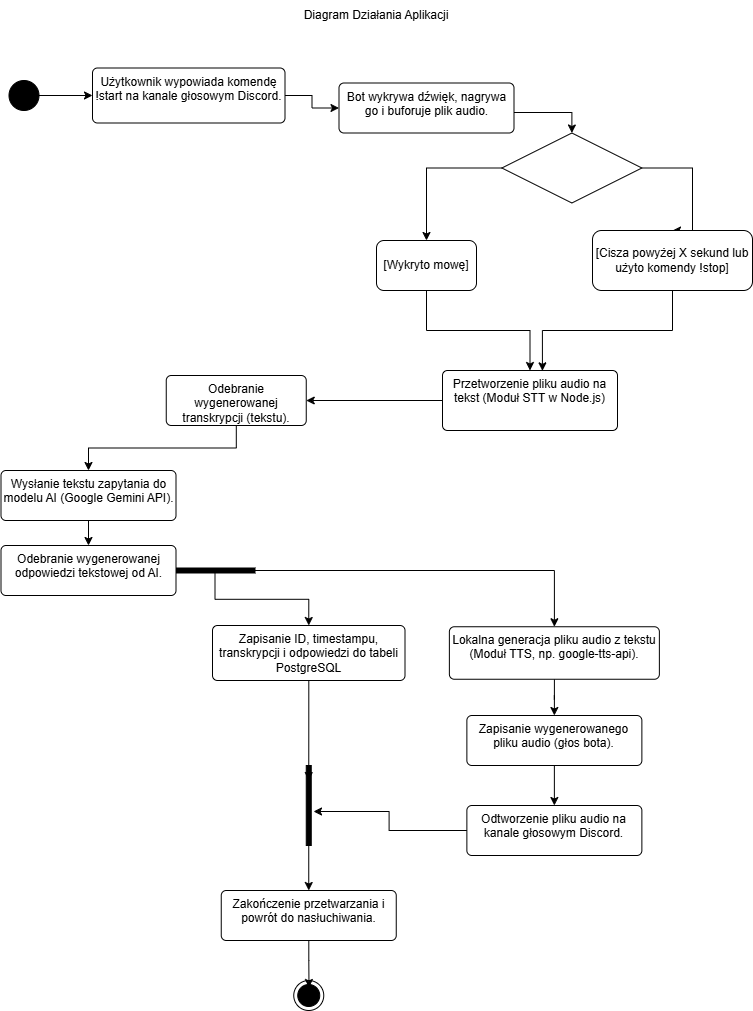

The diagram above was exported from draw.io. Its source (the exported page's mxGraphModel, read from the mxfile embedded in the PNG):
<mxGraphModel dx="1414" dy="757" grid="1" gridSize="10" guides="1" tooltips="1" connect="1" arrows="1" fold="1" page="1" pageScale="1" pageWidth="827" pageHeight="1169" math="0" shadow="0">
  <root>
    <mxCell id="0" />
    <mxCell id="1" parent="0" />
    <mxCell id="-b859pH9WAtSbtcVTeWW-1" parent="1" style="text;html=1;whiteSpace=wrap;strokeColor=none;fillColor=none;align=center;verticalAlign=middle;rounded=0;" value="Diagram Działania Aplikacji" vertex="1">
      <mxGeometry height="30" width="170" x="329" y="80" as="geometry" />
    </mxCell>
    <mxCell id="-b859pH9WAtSbtcVTeWW-8" edge="1" parent="1" source="-b859pH9WAtSbtcVTeWW-2" style="edgeStyle=orthogonalEdgeStyle;rounded=0;orthogonalLoop=1;jettySize=auto;html=1;entryX=0;entryY=0.5;entryDx=0;entryDy=0;" target="-b859pH9WAtSbtcVTeWW-4">
      <mxGeometry relative="1" as="geometry" />
    </mxCell>
    <mxCell id="-b859pH9WAtSbtcVTeWW-2" parent="1" style="ellipse;fillColor=strokeColor;html=1;" value="" vertex="1">
      <mxGeometry height="30" width="30" x="46.5" y="160" as="geometry" />
    </mxCell>
    <mxCell id="-b859pH9WAtSbtcVTeWW-3" parent="1" style="ellipse;html=1;shape=endState;fillColor=strokeColor;" value="" vertex="1">
      <mxGeometry height="30" width="30" x="331.25" y="1060" as="geometry" />
    </mxCell>
    <mxCell id="-b859pH9WAtSbtcVTeWW-14" edge="1" parent="1" source="-b859pH9WAtSbtcVTeWW-4" style="edgeStyle=orthogonalEdgeStyle;rounded=0;orthogonalLoop=1;jettySize=auto;html=1;" target="-b859pH9WAtSbtcVTeWW-9">
      <mxGeometry relative="1" as="geometry" />
    </mxCell>
    <mxCell id="-b859pH9WAtSbtcVTeWW-4" parent="1" style="html=1;align=center;verticalAlign=top;rounded=1;absoluteArcSize=1;arcSize=10;dashed=0;whiteSpace=wrap;" value="Użytkownik wypowiada komendę !start na kanale głosowym Discord." vertex="1">
      <mxGeometry height="55" width="192.5" x="130" y="147.5" as="geometry" />
    </mxCell>
    <mxCell id="-b859pH9WAtSbtcVTeWW-25" edge="1" parent="1" source="-b859pH9WAtSbtcVTeWW-5" style="edgeStyle=orthogonalEdgeStyle;rounded=0;orthogonalLoop=1;jettySize=auto;html=1;entryX=0.5;entryY=0;entryDx=0;entryDy=0;" target="-b859pH9WAtSbtcVTeWW-23">
      <mxGeometry relative="1" as="geometry" />
    </mxCell>
    <mxCell id="-b859pH9WAtSbtcVTeWW-26" edge="1" parent="1" source="-b859pH9WAtSbtcVTeWW-5" style="edgeStyle=orthogonalEdgeStyle;rounded=0;orthogonalLoop=1;jettySize=auto;html=1;" target="-b859pH9WAtSbtcVTeWW-24">
      <mxGeometry relative="1" as="geometry" />
    </mxCell>
    <mxCell id="-b859pH9WAtSbtcVTeWW-5" parent="1" style="html=1;points=[];perimeter=orthogonalPerimeter;fillColor=strokeColor;rotation=-90;" value="" vertex="1">
      <mxGeometry height="80" width="5" x="250" y="610" as="geometry" />
    </mxCell>
    <mxCell id="FAxNqp9nZQFSeKkMcI6o-10" edge="1" parent="1" source="-b859pH9WAtSbtcVTeWW-9" style="edgeStyle=orthogonalEdgeStyle;rounded=0;orthogonalLoop=1;jettySize=auto;html=1;entryX=0.5;entryY=0;entryDx=0;entryDy=0;" target="FAxNqp9nZQFSeKkMcI6o-4">
      <mxGeometry relative="1" as="geometry">
        <Array as="points">
          <mxPoint x="609" y="192" />
        </Array>
      </mxGeometry>
    </mxCell>
    <mxCell id="-b859pH9WAtSbtcVTeWW-9" parent="1" style="html=1;align=center;verticalAlign=top;rounded=1;absoluteArcSize=1;arcSize=10;dashed=0;whiteSpace=wrap;" value="Bot wykrywa dźwięk, nagrywa go i buforuje plik audio." vertex="1">
      <mxGeometry height="50" width="175" x="376.5" y="162.5" as="geometry" />
    </mxCell>
    <mxCell id="-b859pH9WAtSbtcVTeWW-20" edge="1" parent="1" source="-b859pH9WAtSbtcVTeWW-10" style="edgeStyle=orthogonalEdgeStyle;rounded=0;orthogonalLoop=1;jettySize=auto;html=1;entryX=1;entryY=0.5;entryDx=0;entryDy=0;" target="-b859pH9WAtSbtcVTeWW-11">
      <mxGeometry relative="1" as="geometry" />
    </mxCell>
    <mxCell id="-b859pH9WAtSbtcVTeWW-10" parent="1" style="html=1;align=center;verticalAlign=top;rounded=1;absoluteArcSize=1;arcSize=10;dashed=0;whiteSpace=wrap;" value="Przetworzenie pliku audio na tekst (Moduł STT w Node.js)" vertex="1">
      <mxGeometry height="60" width="175" x="480" y="450" as="geometry" />
    </mxCell>
    <mxCell id="-b859pH9WAtSbtcVTeWW-17" edge="1" parent="1" source="-b859pH9WAtSbtcVTeWW-11" style="edgeStyle=orthogonalEdgeStyle;rounded=0;orthogonalLoop=1;jettySize=auto;html=1;entryX=0.5;entryY=0;entryDx=0;entryDy=0;" target="-b859pH9WAtSbtcVTeWW-12">
      <mxGeometry relative="1" as="geometry" />
    </mxCell>
    <mxCell id="-b859pH9WAtSbtcVTeWW-11" parent="1" style="html=1;align=center;verticalAlign=top;rounded=1;absoluteArcSize=1;arcSize=10;dashed=0;whiteSpace=wrap;" value="Odebranie wygenerowanej transkrypcji (tekstu)." vertex="1">
      <mxGeometry height="50" width="140" x="203.75" y="455" as="geometry" />
    </mxCell>
    <mxCell id="-b859pH9WAtSbtcVTeWW-18" edge="1" parent="1" source="-b859pH9WAtSbtcVTeWW-12" style="edgeStyle=orthogonalEdgeStyle;rounded=0;orthogonalLoop=1;jettySize=auto;html=1;entryX=0.5;entryY=0;entryDx=0;entryDy=0;" target="-b859pH9WAtSbtcVTeWW-13">
      <mxGeometry relative="1" as="geometry" />
    </mxCell>
    <mxCell id="-b859pH9WAtSbtcVTeWW-12" parent="1" style="html=1;align=center;verticalAlign=top;rounded=1;absoluteArcSize=1;arcSize=10;dashed=0;whiteSpace=wrap;" value="Wysłanie tekstu zapytania do modelu AI (Google Gemini API)." vertex="1">
      <mxGeometry height="50" width="175" x="38.5" y="550" as="geometry" />
    </mxCell>
    <mxCell id="-b859pH9WAtSbtcVTeWW-13" parent="1" style="html=1;align=center;verticalAlign=top;rounded=1;absoluteArcSize=1;arcSize=10;dashed=0;whiteSpace=wrap;" value="Odebranie wygenerowanej odpowiedzi tekstowej od AI." vertex="1">
      <mxGeometry height="50" width="175" x="38.5" y="625" as="geometry" />
    </mxCell>
    <mxCell id="-b859pH9WAtSbtcVTeWW-23" parent="1" style="html=1;align=center;verticalAlign=top;rounded=1;absoluteArcSize=1;arcSize=10;dashed=0;whiteSpace=wrap;" value="Zapisanie ID, timestampu, transkrypcji i odpowiedzi do tabeli PostgreSQL" vertex="1">
      <mxGeometry height="55" width="192.5" x="250" y="705" as="geometry" />
    </mxCell>
    <mxCell id="-b859pH9WAtSbtcVTeWW-29" edge="1" parent="1" source="-b859pH9WAtSbtcVTeWW-24" style="edgeStyle=orthogonalEdgeStyle;rounded=0;orthogonalLoop=1;jettySize=auto;html=1;entryX=0.5;entryY=0;entryDx=0;entryDy=0;" target="-b859pH9WAtSbtcVTeWW-28">
      <mxGeometry relative="1" as="geometry" />
    </mxCell>
    <mxCell id="-b859pH9WAtSbtcVTeWW-24" parent="1" style="html=1;align=center;verticalAlign=top;rounded=1;absoluteArcSize=1;arcSize=10;dashed=0;whiteSpace=wrap;" value="Lokalna generacja pliku audio z tekstu (Moduł TTS, np. google-tts-api)." vertex="1">
      <mxGeometry height="52.5" width="210" x="486.87" y="706.25" as="geometry" />
    </mxCell>
    <mxCell id="-b859pH9WAtSbtcVTeWW-27" parent="1" style="html=1;align=center;verticalAlign=top;rounded=1;absoluteArcSize=1;arcSize=10;dashed=0;whiteSpace=wrap;" value="Odtworzenie pliku audio na kanale głosowym Discord." vertex="1">
      <mxGeometry height="50" width="175" x="504.37" y="885" as="geometry" />
    </mxCell>
    <mxCell id="-b859pH9WAtSbtcVTeWW-30" edge="1" parent="1" source="-b859pH9WAtSbtcVTeWW-28" style="edgeStyle=orthogonalEdgeStyle;rounded=0;orthogonalLoop=1;jettySize=auto;html=1;" target="-b859pH9WAtSbtcVTeWW-27">
      <mxGeometry relative="1" as="geometry" />
    </mxCell>
    <mxCell id="-b859pH9WAtSbtcVTeWW-28" parent="1" style="html=1;align=center;verticalAlign=top;rounded=1;absoluteArcSize=1;arcSize=10;dashed=0;whiteSpace=wrap;" value="Zapisanie wygenerowanego pliku audio (głos bota)." vertex="1">
      <mxGeometry height="50" width="175" x="504.37" y="795" as="geometry" />
    </mxCell>
    <mxCell id="-b859pH9WAtSbtcVTeWW-35" edge="1" parent="1" source="-b859pH9WAtSbtcVTeWW-31" style="edgeStyle=orthogonalEdgeStyle;rounded=0;orthogonalLoop=1;jettySize=auto;html=1;entryX=0.5;entryY=0;entryDx=0;entryDy=0;" target="-b859pH9WAtSbtcVTeWW-34">
      <mxGeometry relative="1" as="geometry" />
    </mxCell>
    <mxCell id="-b859pH9WAtSbtcVTeWW-31" parent="1" style="html=1;points=[];perimeter=orthogonalPerimeter;fillColor=strokeColor;" value="" vertex="1">
      <mxGeometry height="80" width="5" x="343.75" y="845" as="geometry" />
    </mxCell>
    <mxCell id="-b859pH9WAtSbtcVTeWW-32" edge="1" parent="1" source="-b859pH9WAtSbtcVTeWW-23" style="edgeStyle=orthogonalEdgeStyle;rounded=0;orthogonalLoop=1;jettySize=auto;html=1;entryX=0.5;entryY=0.188;entryDx=0;entryDy=0;entryPerimeter=0;" target="-b859pH9WAtSbtcVTeWW-31">
      <mxGeometry relative="1" as="geometry" />
    </mxCell>
    <mxCell id="-b859pH9WAtSbtcVTeWW-33" edge="1" parent="1" source="-b859pH9WAtSbtcVTeWW-27" style="edgeStyle=orthogonalEdgeStyle;rounded=0;orthogonalLoop=1;jettySize=auto;html=1;entryX=1.45;entryY=0.575;entryDx=0;entryDy=0;entryPerimeter=0;" target="-b859pH9WAtSbtcVTeWW-31">
      <mxGeometry relative="1" as="geometry" />
    </mxCell>
    <mxCell id="-b859pH9WAtSbtcVTeWW-34" parent="1" style="html=1;align=center;verticalAlign=top;rounded=1;absoluteArcSize=1;arcSize=10;dashed=0;whiteSpace=wrap;" value="Zakończenie przetwarzania i powrót do nasłuchiwania." vertex="1">
      <mxGeometry height="50" width="175" x="258.75" y="970" as="geometry" />
    </mxCell>
    <mxCell id="-b859pH9WAtSbtcVTeWW-36" edge="1" parent="1" source="-b859pH9WAtSbtcVTeWW-34" style="edgeStyle=orthogonalEdgeStyle;rounded=0;orthogonalLoop=1;jettySize=auto;html=1;entryX=0.508;entryY=0.233;entryDx=0;entryDy=0;entryPerimeter=0;" target="-b859pH9WAtSbtcVTeWW-3">
      <mxGeometry relative="1" as="geometry" />
    </mxCell>
    <mxCell id="FAxNqp9nZQFSeKkMcI6o-7" edge="1" parent="1" source="FAxNqp9nZQFSeKkMcI6o-4" style="edgeStyle=orthogonalEdgeStyle;rounded=0;orthogonalLoop=1;jettySize=auto;html=1;entryX=0.5;entryY=0;entryDx=0;entryDy=0;" target="FAxNqp9nZQFSeKkMcI6o-5">
      <mxGeometry relative="1" as="geometry" />
    </mxCell>
    <mxCell id="FAxNqp9nZQFSeKkMcI6o-11" edge="1" parent="1" source="FAxNqp9nZQFSeKkMcI6o-4" style="edgeStyle=orthogonalEdgeStyle;rounded=0;orthogonalLoop=1;jettySize=auto;html=1;entryX=0.5;entryY=0;entryDx=0;entryDy=0;exitX=1;exitY=0.5;exitDx=0;exitDy=0;" target="FAxNqp9nZQFSeKkMcI6o-6">
      <mxGeometry relative="1" as="geometry">
        <Array as="points">
          <mxPoint x="730" y="248" />
        </Array>
      </mxGeometry>
    </mxCell>
    <mxCell id="FAxNqp9nZQFSeKkMcI6o-4" parent="1" style="rhombus;whiteSpace=wrap;html=1;" value="" vertex="1">
      <mxGeometry height="70" width="140" x="539.37" y="212.5" as="geometry" />
    </mxCell>
    <mxCell id="FAxNqp9nZQFSeKkMcI6o-13" edge="1" parent="1" source="FAxNqp9nZQFSeKkMcI6o-5" style="edgeStyle=orthogonalEdgeStyle;rounded=0;orthogonalLoop=1;jettySize=auto;html=1;entryX=0.5;entryY=0;entryDx=0;entryDy=0;" target="-b859pH9WAtSbtcVTeWW-10">
      <mxGeometry relative="1" as="geometry" />
    </mxCell>
    <mxCell id="FAxNqp9nZQFSeKkMcI6o-5" parent="1" style="rounded=1;whiteSpace=wrap;html=1;" value="[Wykryto mowę]" vertex="1">
      <mxGeometry height="50" width="100" x="414" y="320" as="geometry" />
    </mxCell>
    <mxCell id="FAxNqp9nZQFSeKkMcI6o-6" parent="1" style="rounded=1;whiteSpace=wrap;html=1;" value="&lt;br&gt;[Cisza powyżej X sekund lub użyto komendy !stop]&lt;div&gt;&lt;br&gt;&lt;/div&gt;" vertex="1">
      <mxGeometry height="60" width="160" x="630" y="310" as="geometry" />
    </mxCell>
    <mxCell id="FAxNqp9nZQFSeKkMcI6o-14" edge="1" parent="1" source="FAxNqp9nZQFSeKkMcI6o-6" style="edgeStyle=orthogonalEdgeStyle;rounded=0;orthogonalLoop=1;jettySize=auto;html=1;entryX=0.571;entryY=0.006;entryDx=0;entryDy=0;entryPerimeter=0;" target="-b859pH9WAtSbtcVTeWW-10">
      <mxGeometry relative="1" as="geometry" />
    </mxCell>
  </root>
</mxGraphModel>